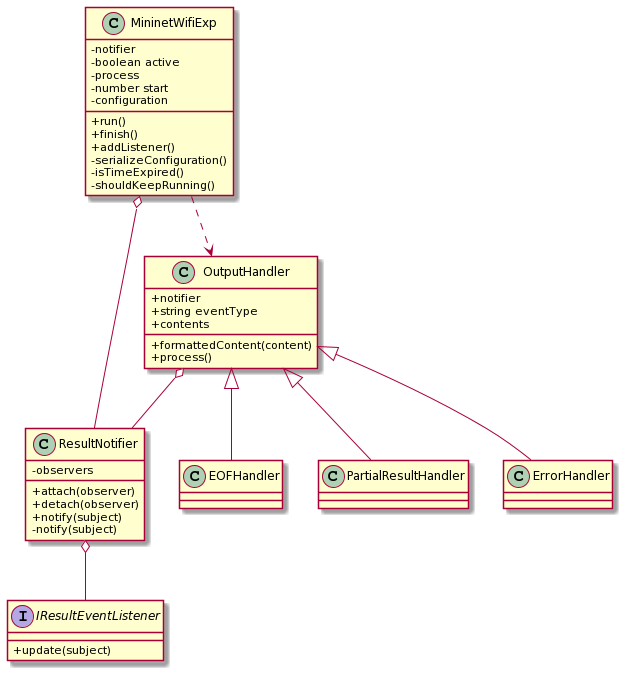

The diagram above was rendered by PlantUML. Its source (embedded in the PNG):
@startuml
skinparam classAttributeIconSize 0

interface IResultEventListener {
    + update(subject)
}

class ResultNotifier {
    - observers
    + attach(observer)
    + detach(observer)
    + notify(subject)
    - notify(subject)
}

class OutputHandler {
    + notifier
    + string eventType
    + contents

    + formattedContent(content)
    + process()
}

class EOFHandler {}

class PartialResultHandler {}

class ErrorHandler {}

class MininetWifiExp {
    - notifier
    - boolean active
    - process
    - number start
    - configuration

    + run()
    + finish()
    + addListener()
    - serializeConfiguration()
    - isTimeExpired()
    - shouldKeepRunning()
}

ResultNotifier o-- IResultEventListener
OutputHandler o-- ResultNotifier
OutputHandler <|-- EOFHandler
OutputHandler <|-- PartialResultHandler
OutputHandler <|-- ErrorHandler
MininetWifiExp o-- ResultNotifier
MininetWifiExp ..> OutputHandler
@enduml